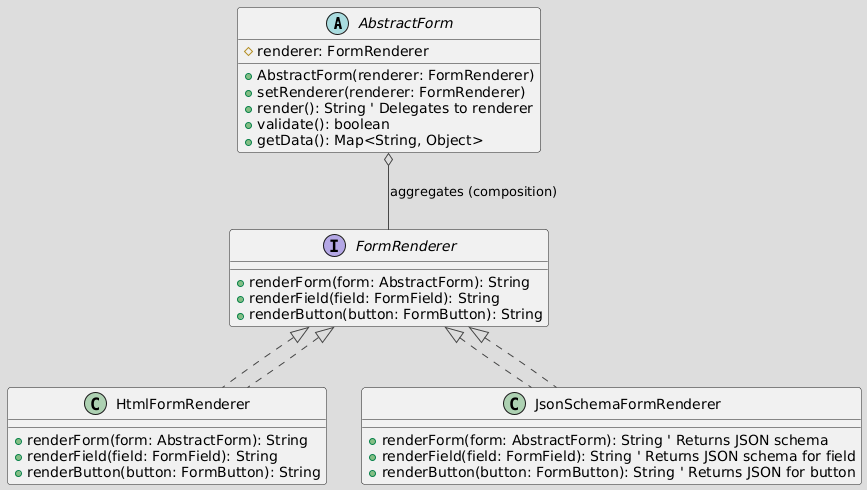

The diagram above was rendered by PlantUML. Its source (embedded in the PNG):
@startuml
!theme toy

   ' Bridge Pattern (Hypothetical Adaptation for Forms/Widgets)

   ' Abstraction
   abstract class AbstractForm {
       # renderer: FormRenderer
       + AbstractForm(renderer: FormRenderer)
       + setRenderer(renderer: FormRenderer)
       + render(): String ' Delegates to renderer
       + validate(): boolean
       + getData(): Map<String, Object>
   }


   ' Implementor
   interface FormRenderer {
       + renderForm(form: AbstractForm): String
       + renderField(field: FormField): String
       + renderButton(button: FormButton): String
   }

   ' Concrete Implementors
   class HtmlFormRenderer implements FormRenderer {
       + renderForm(form: AbstractForm): String
       + renderField(field: FormField): String
       + renderButton(button: FormButton): String
   }

   class JsonSchemaFormRenderer implements FormRenderer {
       + renderForm(form: AbstractForm): String ' Returns JSON schema
       + renderField(field: FormField): String ' Returns JSON schema for field
       + renderButton(button: FormButton): String ' Returns JSON for button
   }


   ' Relationships
   AbstractForm o-- FormRenderer : aggregates (composition)


   FormRenderer <|.. HtmlFormRenderer
   FormRenderer <|.. JsonSchemaFormRenderer
@enduml